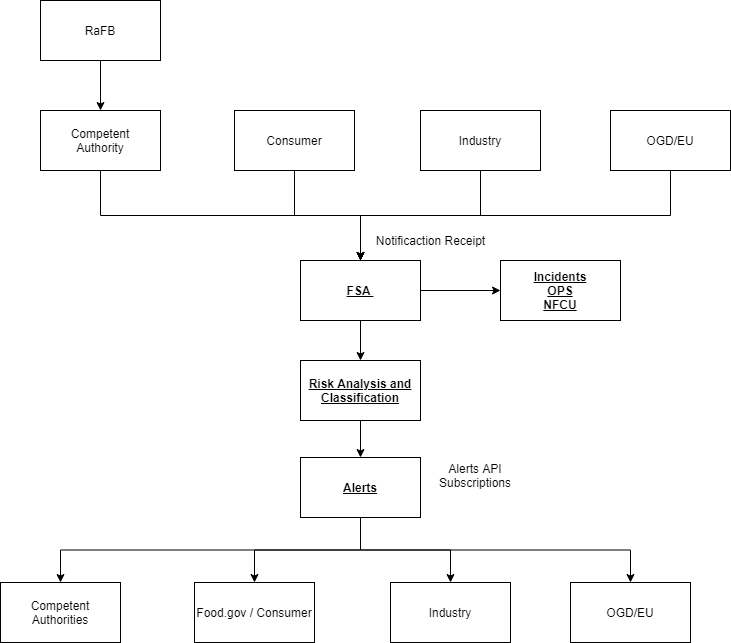

The diagram above was exported from draw.io. Its source (the exported page's mxGraphModel, read from the mxfile embedded in the PNG):
<mxGraphModel dx="1327" dy="753" grid="1" gridSize="10" guides="1" tooltips="1" connect="1" arrows="1" fold="1" page="1" pageScale="1" pageWidth="827" pageHeight="1169" math="0" shadow="0">
  <root>
    <mxCell id="WIyWlLk6GJQsqaUBKTNV-0" />
    <mxCell id="WIyWlLk6GJQsqaUBKTNV-1" parent="WIyWlLk6GJQsqaUBKTNV-0" />
    <mxCell id="Pu1pzdJHE1BC7NIVFddI-29" style="edgeStyle=orthogonalEdgeStyle;rounded=0;orthogonalLoop=1;jettySize=auto;html=1;exitX=0.5;exitY=1;exitDx=0;exitDy=0;entryX=0.5;entryY=0;entryDx=0;entryDy=0;" edge="1" parent="WIyWlLk6GJQsqaUBKTNV-1" source="8JdgNKyFn9PyIBuvd6aE-0" target="Pu1pzdJHE1BC7NIVFddI-14">
      <mxGeometry relative="1" as="geometry" />
    </mxCell>
    <mxCell id="Pu1pzdJHE1BC7NIVFddI-41" value="" style="edgeStyle=orthogonalEdgeStyle;rounded=0;orthogonalLoop=1;jettySize=auto;html=1;" edge="1" parent="WIyWlLk6GJQsqaUBKTNV-1" source="8JdgNKyFn9PyIBuvd6aE-0" target="Pu1pzdJHE1BC7NIVFddI-40">
      <mxGeometry relative="1" as="geometry" />
    </mxCell>
    <mxCell id="8JdgNKyFn9PyIBuvd6aE-0" value="&lt;b&gt;&lt;u&gt;FSA&amp;nbsp;&lt;/u&gt;&lt;/b&gt;" style="rounded=0;whiteSpace=wrap;html=1;" parent="WIyWlLk6GJQsqaUBKTNV-1" vertex="1">
      <mxGeometry x="360" y="360" width="120" height="60" as="geometry" />
    </mxCell>
    <mxCell id="Pu1pzdJHE1BC7NIVFddI-40" value="&lt;b&gt;&lt;u&gt;Incidents&lt;br&gt;OPS&lt;br&gt;NFCU&lt;br&gt;&lt;/u&gt;&lt;/b&gt;" style="rounded=0;whiteSpace=wrap;html=1;" vertex="1" parent="WIyWlLk6GJQsqaUBKTNV-1">
      <mxGeometry x="560" y="360" width="120" height="60" as="geometry" />
    </mxCell>
    <mxCell id="Pu1pzdJHE1BC7NIVFddI-13" style="edgeStyle=orthogonalEdgeStyle;rounded=0;orthogonalLoop=1;jettySize=auto;html=1;exitX=0.5;exitY=1;exitDx=0;exitDy=0;entryX=0.5;entryY=0;entryDx=0;entryDy=0;" edge="1" parent="WIyWlLk6GJQsqaUBKTNV-1" source="8JdgNKyFn9PyIBuvd6aE-5" target="8JdgNKyFn9PyIBuvd6aE-0">
      <mxGeometry relative="1" as="geometry" />
    </mxCell>
    <mxCell id="8JdgNKyFn9PyIBuvd6aE-5" value="Competent&lt;br&gt;Authority" style="rounded=0;whiteSpace=wrap;html=1;" parent="WIyWlLk6GJQsqaUBKTNV-1" vertex="1">
      <mxGeometry x="100" y="210" width="120" height="60" as="geometry" />
    </mxCell>
    <mxCell id="8JdgNKyFn9PyIBuvd6aE-25" style="edgeStyle=none;rounded=0;orthogonalLoop=1;jettySize=auto;html=1;entryX=1;entryY=0.5;entryDx=0;entryDy=0;" parent="WIyWlLk6GJQsqaUBKTNV-1" edge="1">
      <mxGeometry relative="1" as="geometry">
        <mxPoint x="560" y="495" as="sourcePoint" />
        <mxPoint x="560" y="495" as="targetPoint" />
      </mxGeometry>
    </mxCell>
    <mxCell id="Pu1pzdJHE1BC7NIVFddI-11" style="edgeStyle=orthogonalEdgeStyle;rounded=0;orthogonalLoop=1;jettySize=auto;html=1;exitX=0.5;exitY=1;exitDx=0;exitDy=0;" edge="1" parent="WIyWlLk6GJQsqaUBKTNV-1" source="Pu1pzdJHE1BC7NIVFddI-6" target="8JdgNKyFn9PyIBuvd6aE-5">
      <mxGeometry relative="1" as="geometry" />
    </mxCell>
    <mxCell id="Pu1pzdJHE1BC7NIVFddI-6" value="RaFB" style="rounded=0;whiteSpace=wrap;html=1;" vertex="1" parent="WIyWlLk6GJQsqaUBKTNV-1">
      <mxGeometry x="100" y="100" width="120" height="60" as="geometry" />
    </mxCell>
    <mxCell id="Pu1pzdJHE1BC7NIVFddI-10" style="edgeStyle=orthogonalEdgeStyle;rounded=0;orthogonalLoop=1;jettySize=auto;html=1;exitX=0.5;exitY=1;exitDx=0;exitDy=0;entryX=0.5;entryY=0;entryDx=0;entryDy=0;" edge="1" parent="WIyWlLk6GJQsqaUBKTNV-1" source="Pu1pzdJHE1BC7NIVFddI-7" target="8JdgNKyFn9PyIBuvd6aE-0">
      <mxGeometry relative="1" as="geometry" />
    </mxCell>
    <mxCell id="Pu1pzdJHE1BC7NIVFddI-7" value="Consumer" style="rounded=0;whiteSpace=wrap;html=1;" vertex="1" parent="WIyWlLk6GJQsqaUBKTNV-1">
      <mxGeometry x="294" y="210" width="120" height="60" as="geometry" />
    </mxCell>
    <mxCell id="Pu1pzdJHE1BC7NIVFddI-12" style="edgeStyle=orthogonalEdgeStyle;rounded=0;orthogonalLoop=1;jettySize=auto;html=1;exitX=0.5;exitY=1;exitDx=0;exitDy=0;entryX=0.5;entryY=0;entryDx=0;entryDy=0;" edge="1" parent="WIyWlLk6GJQsqaUBKTNV-1" source="Pu1pzdJHE1BC7NIVFddI-8" target="8JdgNKyFn9PyIBuvd6aE-0">
      <mxGeometry relative="1" as="geometry" />
    </mxCell>
    <mxCell id="Pu1pzdJHE1BC7NIVFddI-8" value="OGD/EU" style="rounded=0;whiteSpace=wrap;html=1;" vertex="1" parent="WIyWlLk6GJQsqaUBKTNV-1">
      <mxGeometry x="670" y="210" width="120" height="60" as="geometry" />
    </mxCell>
    <mxCell id="Pu1pzdJHE1BC7NIVFddI-30" style="edgeStyle=orthogonalEdgeStyle;rounded=0;orthogonalLoop=1;jettySize=auto;html=1;exitX=0.5;exitY=1;exitDx=0;exitDy=0;entryX=0.5;entryY=0;entryDx=0;entryDy=0;" edge="1" parent="WIyWlLk6GJQsqaUBKTNV-1" source="Pu1pzdJHE1BC7NIVFddI-14" target="Pu1pzdJHE1BC7NIVFddI-15">
      <mxGeometry relative="1" as="geometry" />
    </mxCell>
    <mxCell id="Pu1pzdJHE1BC7NIVFddI-14" value="&lt;b&gt;&lt;u&gt;Risk Analysis and Classification&lt;/u&gt;&lt;/b&gt;" style="rounded=0;whiteSpace=wrap;html=1;" vertex="1" parent="WIyWlLk6GJQsqaUBKTNV-1">
      <mxGeometry x="360" y="460" width="120" height="60" as="geometry" />
    </mxCell>
    <mxCell id="Pu1pzdJHE1BC7NIVFddI-25" style="edgeStyle=orthogonalEdgeStyle;rounded=0;orthogonalLoop=1;jettySize=auto;html=1;exitX=0.5;exitY=1;exitDx=0;exitDy=0;entryX=0.5;entryY=0;entryDx=0;entryDy=0;" edge="1" parent="WIyWlLk6GJQsqaUBKTNV-1" source="Pu1pzdJHE1BC7NIVFddI-15" target="Pu1pzdJHE1BC7NIVFddI-20">
      <mxGeometry relative="1" as="geometry" />
    </mxCell>
    <mxCell id="Pu1pzdJHE1BC7NIVFddI-26" style="edgeStyle=orthogonalEdgeStyle;rounded=0;orthogonalLoop=1;jettySize=auto;html=1;exitX=0.5;exitY=1;exitDx=0;exitDy=0;entryX=0.5;entryY=0;entryDx=0;entryDy=0;" edge="1" parent="WIyWlLk6GJQsqaUBKTNV-1" source="Pu1pzdJHE1BC7NIVFddI-15" target="Pu1pzdJHE1BC7NIVFddI-17">
      <mxGeometry relative="1" as="geometry" />
    </mxCell>
    <mxCell id="Pu1pzdJHE1BC7NIVFddI-27" style="edgeStyle=orthogonalEdgeStyle;rounded=0;orthogonalLoop=1;jettySize=auto;html=1;exitX=0.5;exitY=1;exitDx=0;exitDy=0;entryX=0.5;entryY=0;entryDx=0;entryDy=0;" edge="1" parent="WIyWlLk6GJQsqaUBKTNV-1" source="Pu1pzdJHE1BC7NIVFddI-15" target="Pu1pzdJHE1BC7NIVFddI-18">
      <mxGeometry relative="1" as="geometry" />
    </mxCell>
    <mxCell id="Pu1pzdJHE1BC7NIVFddI-28" style="edgeStyle=orthogonalEdgeStyle;rounded=0;orthogonalLoop=1;jettySize=auto;html=1;exitX=0.5;exitY=1;exitDx=0;exitDy=0;entryX=0.5;entryY=0;entryDx=0;entryDy=0;" edge="1" parent="WIyWlLk6GJQsqaUBKTNV-1" source="Pu1pzdJHE1BC7NIVFddI-15" target="Pu1pzdJHE1BC7NIVFddI-16">
      <mxGeometry relative="1" as="geometry" />
    </mxCell>
    <mxCell id="Pu1pzdJHE1BC7NIVFddI-15" value="&lt;b&gt;&lt;u&gt;Alerts&lt;/u&gt;&lt;/b&gt;" style="rounded=0;whiteSpace=wrap;html=1;" vertex="1" parent="WIyWlLk6GJQsqaUBKTNV-1">
      <mxGeometry x="360" y="557" width="120" height="60" as="geometry" />
    </mxCell>
    <mxCell id="Pu1pzdJHE1BC7NIVFddI-16" value="Competent&lt;br&gt;Authorities" style="rounded=0;whiteSpace=wrap;html=1;" vertex="1" parent="WIyWlLk6GJQsqaUBKTNV-1">
      <mxGeometry x="60" y="682" width="120" height="60" as="geometry" />
    </mxCell>
    <mxCell id="Pu1pzdJHE1BC7NIVFddI-17" value="Industry" style="rounded=0;whiteSpace=wrap;html=1;" vertex="1" parent="WIyWlLk6GJQsqaUBKTNV-1">
      <mxGeometry x="450" y="682" width="120" height="60" as="geometry" />
    </mxCell>
    <mxCell id="Pu1pzdJHE1BC7NIVFddI-18" value="Food.gov / Consumer" style="rounded=0;whiteSpace=wrap;html=1;" vertex="1" parent="WIyWlLk6GJQsqaUBKTNV-1">
      <mxGeometry x="254" y="682" width="120" height="60" as="geometry" />
    </mxCell>
    <mxCell id="Pu1pzdJHE1BC7NIVFddI-20" value="OGD/EU" style="rounded=0;whiteSpace=wrap;html=1;" vertex="1" parent="WIyWlLk6GJQsqaUBKTNV-1">
      <mxGeometry x="630" y="682" width="120" height="60" as="geometry" />
    </mxCell>
    <mxCell id="Pu1pzdJHE1BC7NIVFddI-33" style="edgeStyle=orthogonalEdgeStyle;rounded=0;orthogonalLoop=1;jettySize=auto;html=1;exitX=0.5;exitY=1;exitDx=0;exitDy=0;entryX=0.5;entryY=0;entryDx=0;entryDy=0;" edge="1" parent="WIyWlLk6GJQsqaUBKTNV-1" source="Pu1pzdJHE1BC7NIVFddI-32" target="8JdgNKyFn9PyIBuvd6aE-0">
      <mxGeometry relative="1" as="geometry" />
    </mxCell>
    <mxCell id="Pu1pzdJHE1BC7NIVFddI-32" value="Industry" style="rounded=0;whiteSpace=wrap;html=1;" vertex="1" parent="WIyWlLk6GJQsqaUBKTNV-1">
      <mxGeometry x="480" y="210" width="120" height="60" as="geometry" />
    </mxCell>
    <mxCell id="Pu1pzdJHE1BC7NIVFddI-37" value="Notificaction Receipt" style="text;html=1;align=center;verticalAlign=middle;resizable=0;points=[];autosize=1;" vertex="1" parent="WIyWlLk6GJQsqaUBKTNV-1">
      <mxGeometry x="430" y="330" width="120" height="20" as="geometry" />
    </mxCell>
    <mxCell id="Pu1pzdJHE1BC7NIVFddI-38" value="Alerts API Subscriptions" style="text;html=1;strokeColor=none;fillColor=none;align=center;verticalAlign=middle;whiteSpace=wrap;rounded=0;" vertex="1" parent="WIyWlLk6GJQsqaUBKTNV-1">
      <mxGeometry x="490" y="565" width="90" height="20" as="geometry" />
    </mxCell>
  </root>
</mxGraphModel>